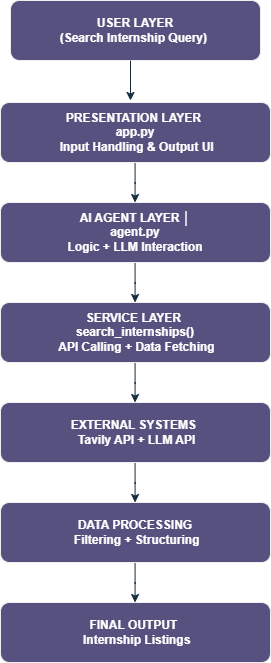

The diagram above was exported from draw.io. Its source (the exported page's mxGraphModel, read from the mxfile embedded in the PNG):
<mxGraphModel dx="936" dy="479" grid="1" gridSize="10" guides="1" tooltips="1" connect="1" arrows="1" fold="1" page="1" pageScale="1" pageWidth="827" pageHeight="1169" background="light-dark(#FFFFFF,#FFFFFF)" math="0" shadow="0">
  <root>
    <mxCell id="0" />
    <mxCell id="1" parent="0" />
    <mxCell id="2kcYdwuSDLPYihQtIAvg-1" parent="1" style="rounded=1;whiteSpace=wrap;html=1;fontStyle=1;labelBackgroundColor=none;fillColor=#56517E;strokeColor=#EEEEEE;fontColor=#FFFFFF;" value="&amp;nbsp;USER LAYER&amp;nbsp;&lt;br&gt;&amp;nbsp;(Search Internship Query)&amp;nbsp;&amp;nbsp;" vertex="1">
      <mxGeometry height="60" width="250" x="300" y="68" as="geometry" />
    </mxCell>
    <mxCell id="2kcYdwuSDLPYihQtIAvg-4" edge="1" parent="1" style="edgeStyle=orthogonalEdgeStyle;rounded=0;orthogonalLoop=1;jettySize=auto;html=1;labelBackgroundColor=none;fontColor=default;strokeColor=#182E3E;">
      <mxGeometry relative="1" as="geometry">
        <mxPoint x="420" y="128" as="sourcePoint" />
        <mxPoint x="420" y="168" as="targetPoint" />
      </mxGeometry>
    </mxCell>
    <mxCell id="2kcYdwuSDLPYihQtIAvg-5" edge="1" parent="1" style="edgeStyle=orthogonalEdgeStyle;rounded=0;orthogonalLoop=1;jettySize=auto;html=1;labelBackgroundColor=none;fontColor=default;strokeColor=#182E3E;">
      <mxGeometry relative="1" as="geometry">
        <mxPoint x="424.55" y="530" as="sourcePoint" />
        <mxPoint x="424.55" y="570" as="targetPoint" />
      </mxGeometry>
    </mxCell>
    <mxCell id="2kcYdwuSDLPYihQtIAvg-6" edge="1" parent="1" style="edgeStyle=orthogonalEdgeStyle;rounded=0;orthogonalLoop=1;jettySize=auto;html=1;labelBackgroundColor=none;fontColor=default;strokeColor=#182E3E;">
      <mxGeometry relative="1" as="geometry">
        <mxPoint x="424.55" y="330" as="sourcePoint" />
        <mxPoint x="424.55" y="370" as="targetPoint" />
      </mxGeometry>
    </mxCell>
    <mxCell id="2kcYdwuSDLPYihQtIAvg-7" edge="1" parent="1" style="edgeStyle=orthogonalEdgeStyle;rounded=0;orthogonalLoop=1;jettySize=auto;html=1;labelBackgroundColor=none;fontColor=default;strokeColor=#182E3E;">
      <mxGeometry relative="1" as="geometry">
        <mxPoint x="424.55" y="230" as="sourcePoint" />
        <mxPoint x="424.55" y="270" as="targetPoint" />
      </mxGeometry>
    </mxCell>
    <mxCell id="2kcYdwuSDLPYihQtIAvg-8" edge="1" parent="1" style="edgeStyle=orthogonalEdgeStyle;rounded=0;orthogonalLoop=1;jettySize=auto;html=1;labelBackgroundColor=none;fontColor=default;strokeColor=#182E3E;">
      <mxGeometry relative="1" as="geometry">
        <mxPoint x="424.55" y="430" as="sourcePoint" />
        <mxPoint x="424.55" y="470" as="targetPoint" />
      </mxGeometry>
    </mxCell>
    <mxCell id="2kcYdwuSDLPYihQtIAvg-10" edge="1" parent="1" style="edgeStyle=orthogonalEdgeStyle;rounded=0;orthogonalLoop=1;jettySize=auto;html=1;labelBackgroundColor=none;fontColor=default;strokeColor=#182E3E;">
      <mxGeometry relative="1" as="geometry">
        <mxPoint x="424.55" y="630" as="sourcePoint" />
        <mxPoint x="424.55" y="670" as="targetPoint" />
      </mxGeometry>
    </mxCell>
    <mxCell id="2kcYdwuSDLPYihQtIAvg-12" parent="1" style="rounded=1;whiteSpace=wrap;html=1;labelBackgroundColor=none;fillColor=#56517E;strokeColor=#EEEEEE;fontColor=#FFFFFF;" value="&lt;b&gt;AI AGENT LAYER       │&lt;br&gt;&amp;nbsp;agent.py&amp;nbsp;&lt;br&gt;Logic + LLM Interaction&lt;/b&gt;" vertex="1">
      <mxGeometry height="60" width="270" x="290" y="270" as="geometry" />
    </mxCell>
    <mxCell id="2kcYdwuSDLPYihQtIAvg-13" parent="1" style="rounded=1;whiteSpace=wrap;html=1;labelBackgroundColor=none;fillColor=#56517E;strokeColor=#EEEEEE;fontColor=#FFFFFF;" value="&lt;b&gt;PRESENTATION LAYER&amp;nbsp;&lt;br&gt;&amp;nbsp;app.py&amp;nbsp;&lt;br&gt;&amp;nbsp;Input Handling &amp;amp; Output UI&lt;/b&gt;" vertex="1">
      <mxGeometry height="60" width="270" x="290" y="170" as="geometry" />
    </mxCell>
    <mxCell id="2kcYdwuSDLPYihQtIAvg-14" parent="1" style="rounded=1;whiteSpace=wrap;html=1;labelBackgroundColor=none;fillColor=#56517E;strokeColor=#EEEEEE;fontColor=#FFFFFF;" value="&lt;b&gt;SERVICE LAYER&amp;nbsp;&lt;br&gt;&amp;nbsp;search_internships()&amp;nbsp;&lt;br&gt;&amp;nbsp;API Calling + Data Fetching&lt;/b&gt;" vertex="1">
      <mxGeometry height="60" width="270" x="290" y="370" as="geometry" />
    </mxCell>
    <mxCell id="2kcYdwuSDLPYihQtIAvg-15" parent="1" style="rounded=1;whiteSpace=wrap;html=1;labelBackgroundColor=none;fillColor=#56517E;strokeColor=#EEEEEE;fontColor=#FFFFFF;" value="&lt;b&gt;EXTERNAL SYSTEMS&amp;nbsp;&lt;br&gt;&amp;nbsp;Tavily API + LLM API&lt;/b&gt;" vertex="1">
      <mxGeometry height="60" width="270" x="290" y="470" as="geometry" />
    </mxCell>
    <mxCell id="2kcYdwuSDLPYihQtIAvg-16" parent="1" style="rounded=1;whiteSpace=wrap;html=1;labelBackgroundColor=none;fillColor=#56517E;strokeColor=#EEEEEE;fontColor=#FFFFFF;" value="&lt;b&gt;&amp;nbsp;DATA PROCESSING&amp;nbsp;&lt;br&gt;&amp;nbsp;Filtering + Structuring&lt;/b&gt;" vertex="1">
      <mxGeometry height="60" width="270" x="290" y="570" as="geometry" />
    </mxCell>
    <mxCell id="2kcYdwuSDLPYihQtIAvg-17" parent="1" style="rounded=1;whiteSpace=wrap;html=1;labelBackgroundColor=none;fillColor=#56517E;strokeColor=#EEEEEE;fontColor=#FFFFFF;" value="&lt;b&gt;FINAL OUTPUT&amp;nbsp;&lt;br&gt;&amp;nbsp;Internship Listings&lt;/b&gt;" vertex="1">
      <mxGeometry height="60" width="270" x="290" y="670" as="geometry" />
    </mxCell>
  </root>
</mxGraphModel>